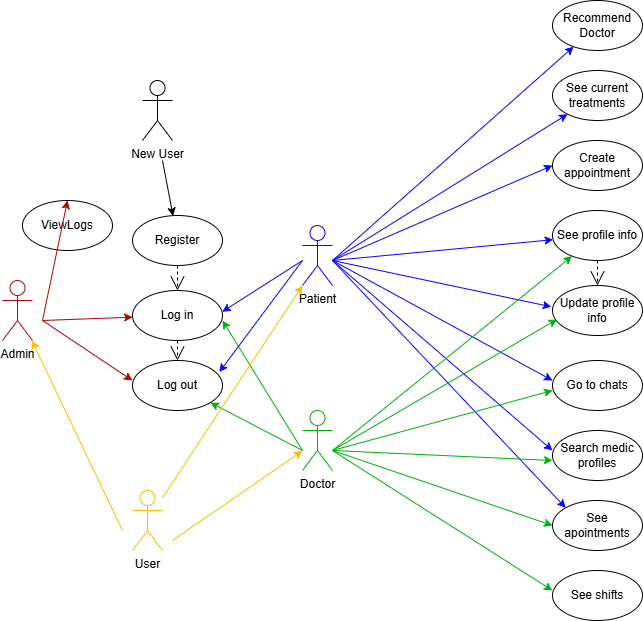

The diagram above was exported from draw.io. Its source (the exported page's mxGraphModel, read from the mxfile embedded in the PNG):
<mxGraphModel dx="1632" dy="761" grid="1" gridSize="10" guides="1" tooltips="1" connect="1" arrows="1" fold="1" page="1" pageScale="1" pageWidth="850" pageHeight="1100" math="0" shadow="0">
  <root>
    <mxCell id="0" />
    <mxCell id="1" parent="0" />
    <mxCell id="VpIibVxIDEi8R0eHNY3E-1" value="Recommend&lt;div&gt;Doctor&lt;/div&gt;" style="ellipse;whiteSpace=wrap;html=1;" parent="1" vertex="1">
      <mxGeometry x="710" y="170" width="90" height="50" as="geometry" />
    </mxCell>
    <mxCell id="VpIibVxIDEi8R0eHNY3E-7" value="See current&lt;div&gt;treatments&lt;/div&gt;" style="ellipse;whiteSpace=wrap;html=1;" parent="1" vertex="1">
      <mxGeometry x="710" y="240" width="90" height="50" as="geometry" />
    </mxCell>
    <mxCell id="VpIibVxIDEi8R0eHNY3E-8" value="Create&lt;div&gt;appointment&lt;/div&gt;" style="ellipse;whiteSpace=wrap;html=1;" parent="1" vertex="1">
      <mxGeometry x="710" y="310" width="90" height="50" as="geometry" />
    </mxCell>
    <mxCell id="VpIibVxIDEi8R0eHNY3E-9" value="See profile info" style="ellipse;whiteSpace=wrap;html=1;" parent="1" vertex="1">
      <mxGeometry x="710" y="380" width="90" height="50" as="geometry" />
    </mxCell>
    <mxCell id="VpIibVxIDEi8R0eHNY3E-10" value="Update profile info" style="ellipse;whiteSpace=wrap;html=1;" parent="1" vertex="1">
      <mxGeometry x="710" y="455" width="90" height="50" as="geometry" />
    </mxCell>
    <mxCell id="VpIibVxIDEi8R0eHNY3E-11" value="Go to chats" style="ellipse;whiteSpace=wrap;html=1;" parent="1" vertex="1">
      <mxGeometry x="710" y="530" width="90" height="50" as="geometry" />
    </mxCell>
    <mxCell id="VpIibVxIDEi8R0eHNY3E-12" value="Doctor" style="shape=umlActor;verticalLabelPosition=bottom;verticalAlign=top;html=1;outlineConnect=0;strokeColor=#00B010;" parent="1" vertex="1">
      <mxGeometry x="460" y="580" width="30" height="60" as="geometry" />
    </mxCell>
    <mxCell id="VpIibVxIDEi8R0eHNY3E-13" value="Patient" style="shape=umlActor;verticalLabelPosition=bottom;verticalAlign=top;html=1;outlineConnect=0;strokeColor=#1900FF;" parent="1" vertex="1">
      <mxGeometry x="460" y="395" width="30" height="60" as="geometry" />
    </mxCell>
    <mxCell id="VpIibVxIDEi8R0eHNY3E-15" value="Search medic profiles" style="ellipse;whiteSpace=wrap;html=1;" parent="1" vertex="1">
      <mxGeometry x="710" y="600" width="90" height="50" as="geometry" />
    </mxCell>
    <mxCell id="VpIibVxIDEi8R0eHNY3E-16" value="See apointments" style="ellipse;whiteSpace=wrap;html=1;" parent="1" vertex="1">
      <mxGeometry x="710" y="670" width="90" height="50" as="geometry" />
    </mxCell>
    <mxCell id="VpIibVxIDEi8R0eHNY3E-17" value="See shifts" style="ellipse;whiteSpace=wrap;html=1;" parent="1" vertex="1">
      <mxGeometry x="710" y="740" width="90" height="50" as="geometry" />
    </mxCell>
    <mxCell id="VpIibVxIDEi8R0eHNY3E-18" value="Log in" style="ellipse;whiteSpace=wrap;html=1;" parent="1" vertex="1">
      <mxGeometry x="290" y="460" width="90" height="50" as="geometry" />
    </mxCell>
    <mxCell id="VpIibVxIDEi8R0eHNY3E-19" value="Log out" style="ellipse;whiteSpace=wrap;html=1;" parent="1" vertex="1">
      <mxGeometry x="290" y="530" width="90" height="50" as="geometry" />
    </mxCell>
    <mxCell id="VpIibVxIDEi8R0eHNY3E-20" value="" style="endArrow=classic;html=1;rounded=0;fillColor=#2616FF;strokeColor=#0A02FF;" parent="1" target="VpIibVxIDEi8R0eHNY3E-1" edge="1">
      <mxGeometry width="50" height="50" relative="1" as="geometry">
        <mxPoint x="490" y="430" as="sourcePoint" />
        <mxPoint x="540" y="380" as="targetPoint" />
      </mxGeometry>
    </mxCell>
    <mxCell id="VpIibVxIDEi8R0eHNY3E-21" value="" style="endArrow=classic;html=1;rounded=0;fillColor=#2616FF;strokeColor=#0A02FF;" parent="1" target="VpIibVxIDEi8R0eHNY3E-7" edge="1">
      <mxGeometry width="50" height="50" relative="1" as="geometry">
        <mxPoint x="490" y="430" as="sourcePoint" />
        <mxPoint x="739" y="255" as="targetPoint" />
      </mxGeometry>
    </mxCell>
    <mxCell id="VpIibVxIDEi8R0eHNY3E-22" value="" style="endArrow=classic;html=1;rounded=0;fillColor=#2616FF;strokeColor=#0A02FF;entryX=0;entryY=0.5;entryDx=0;entryDy=0;" parent="1" target="VpIibVxIDEi8R0eHNY3E-8" edge="1">
      <mxGeometry width="50" height="50" relative="1" as="geometry">
        <mxPoint x="490" y="430" as="sourcePoint" />
        <mxPoint x="749" y="265" as="targetPoint" />
      </mxGeometry>
    </mxCell>
    <mxCell id="VpIibVxIDEi8R0eHNY3E-23" value="" style="endArrow=classic;html=1;rounded=0;fillColor=#2616FF;strokeColor=#0A02FF;" parent="1" target="VpIibVxIDEi8R0eHNY3E-9" edge="1">
      <mxGeometry width="50" height="50" relative="1" as="geometry">
        <mxPoint x="490" y="430" as="sourcePoint" />
        <mxPoint x="759" y="275" as="targetPoint" />
      </mxGeometry>
    </mxCell>
    <mxCell id="VpIibVxIDEi8R0eHNY3E-24" value="" style="endArrow=classic;html=1;rounded=0;fillColor=#2616FF;strokeColor=#0A02FF;entryX=-0.013;entryY=0.426;entryDx=0;entryDy=0;entryPerimeter=0;" parent="1" target="VpIibVxIDEi8R0eHNY3E-10" edge="1">
      <mxGeometry width="50" height="50" relative="1" as="geometry">
        <mxPoint x="490" y="430" as="sourcePoint" />
        <mxPoint x="721" y="419" as="targetPoint" />
      </mxGeometry>
    </mxCell>
    <mxCell id="VpIibVxIDEi8R0eHNY3E-25" value="" style="endArrow=classic;html=1;rounded=0;fillColor=#2616FF;strokeColor=#0A02FF;entryX=0;entryY=0.4;entryDx=0;entryDy=0;entryPerimeter=0;" parent="1" target="VpIibVxIDEi8R0eHNY3E-11" edge="1">
      <mxGeometry width="50" height="50" relative="1" as="geometry">
        <mxPoint x="490" y="430" as="sourcePoint" />
        <mxPoint x="719" y="471" as="targetPoint" />
      </mxGeometry>
    </mxCell>
    <mxCell id="VpIibVxIDEi8R0eHNY3E-26" value="" style="endArrow=classic;html=1;rounded=0;fillColor=#2616FF;strokeColor=#0A02FF;entryX=0;entryY=0.4;entryDx=0;entryDy=0;entryPerimeter=0;" parent="1" target="VpIibVxIDEi8R0eHNY3E-15" edge="1">
      <mxGeometry width="50" height="50" relative="1" as="geometry">
        <mxPoint x="490" y="430" as="sourcePoint" />
        <mxPoint x="720" y="530" as="targetPoint" />
      </mxGeometry>
    </mxCell>
    <mxCell id="VpIibVxIDEi8R0eHNY3E-27" value="" style="endArrow=classic;html=1;rounded=0;fillColor=#2616FF;strokeColor=#0A02FF;entryX=0;entryY=0;entryDx=0;entryDy=0;" parent="1" target="VpIibVxIDEi8R0eHNY3E-16" edge="1">
      <mxGeometry width="50" height="50" relative="1" as="geometry">
        <mxPoint x="490" y="430" as="sourcePoint" />
        <mxPoint x="720" y="590" as="targetPoint" />
      </mxGeometry>
    </mxCell>
    <mxCell id="VpIibVxIDEi8R0eHNY3E-28" value="" style="endArrow=classic;html=1;rounded=0;entryX=0;entryY=0.4;entryDx=0;entryDy=0;entryPerimeter=0;strokeColor=#00B010;" parent="1" target="VpIibVxIDEi8R0eHNY3E-17" edge="1">
      <mxGeometry width="50" height="50" relative="1" as="geometry">
        <mxPoint x="490" y="620" as="sourcePoint" />
        <mxPoint x="540" y="570" as="targetPoint" />
      </mxGeometry>
    </mxCell>
    <mxCell id="VpIibVxIDEi8R0eHNY3E-29" value="" style="endArrow=classic;html=1;rounded=0;strokeColor=#00B010;entryX=0;entryY=0.5;entryDx=0;entryDy=0;" parent="1" target="VpIibVxIDEi8R0eHNY3E-16" edge="1">
      <mxGeometry width="50" height="50" relative="1" as="geometry">
        <mxPoint x="490" y="620" as="sourcePoint" />
        <mxPoint x="650" y="630" as="targetPoint" />
      </mxGeometry>
    </mxCell>
    <mxCell id="VpIibVxIDEi8R0eHNY3E-30" value="" style="endArrow=classic;html=1;rounded=0;strokeColor=#00B010;entryX=0;entryY=0.6;entryDx=0;entryDy=0;entryPerimeter=0;" parent="1" target="VpIibVxIDEi8R0eHNY3E-15" edge="1">
      <mxGeometry width="50" height="50" relative="1" as="geometry">
        <mxPoint x="490" y="620" as="sourcePoint" />
        <mxPoint x="660" y="640" as="targetPoint" />
      </mxGeometry>
    </mxCell>
    <mxCell id="VpIibVxIDEi8R0eHNY3E-31" value="" style="endArrow=classic;html=1;rounded=0;strokeColor=#00B010;entryX=0;entryY=0.6;entryDx=0;entryDy=0;entryPerimeter=0;" parent="1" target="VpIibVxIDEi8R0eHNY3E-11" edge="1">
      <mxGeometry width="50" height="50" relative="1" as="geometry">
        <mxPoint x="490" y="620" as="sourcePoint" />
        <mxPoint x="670" y="650" as="targetPoint" />
      </mxGeometry>
    </mxCell>
    <mxCell id="VpIibVxIDEi8R0eHNY3E-32" value="" style="endArrow=classic;html=1;rounded=0;strokeColor=#00B010;entryX=0.051;entryY=0.677;entryDx=0;entryDy=0;entryPerimeter=0;" parent="1" target="VpIibVxIDEi8R0eHNY3E-10" edge="1">
      <mxGeometry width="50" height="50" relative="1" as="geometry">
        <mxPoint x="490" y="620" as="sourcePoint" />
        <mxPoint x="720" y="540" as="targetPoint" />
      </mxGeometry>
    </mxCell>
    <mxCell id="VpIibVxIDEi8R0eHNY3E-34" value="Register" style="ellipse;whiteSpace=wrap;html=1;" parent="1" vertex="1">
      <mxGeometry x="290" y="385" width="90" height="50" as="geometry" />
    </mxCell>
    <mxCell id="VpIibVxIDEi8R0eHNY3E-35" value="" style="endArrow=classic;html=1;rounded=0;strokeColor=#00B010;" parent="1" target="VpIibVxIDEi8R0eHNY3E-9" edge="1">
      <mxGeometry width="50" height="50" relative="1" as="geometry">
        <mxPoint x="490" y="620" as="sourcePoint" />
        <mxPoint x="725" y="484" as="targetPoint" />
      </mxGeometry>
    </mxCell>
    <mxCell id="VpIibVxIDEi8R0eHNY3E-37" value="" style="endArrow=classic;html=1;rounded=0;strokeColor=#00B010;" parent="1" target="VpIibVxIDEi8R0eHNY3E-19" edge="1">
      <mxGeometry width="50" height="50" relative="1" as="geometry">
        <mxPoint x="460" y="620" as="sourcePoint" />
        <mxPoint x="745" y="504" as="targetPoint" />
      </mxGeometry>
    </mxCell>
    <mxCell id="VpIibVxIDEi8R0eHNY3E-39" value="" style="endArrow=classic;html=1;rounded=0;strokeColor=#00B010;entryX=1;entryY=0.6;entryDx=0;entryDy=0;entryPerimeter=0;" parent="1" target="VpIibVxIDEi8R0eHNY3E-18" edge="1">
      <mxGeometry width="50" height="50" relative="1" as="geometry">
        <mxPoint x="460" y="620" as="sourcePoint" />
        <mxPoint x="388" y="592" as="targetPoint" />
      </mxGeometry>
    </mxCell>
    <mxCell id="VpIibVxIDEi8R0eHNY3E-40" value="" style="endArrow=classic;html=1;rounded=0;fillColor=#2616FF;strokeColor=#0A02FF;entryX=0.997;entryY=0.426;entryDx=0;entryDy=0;entryPerimeter=0;" parent="1" target="VpIibVxIDEi8R0eHNY3E-18" edge="1">
      <mxGeometry width="50" height="50" relative="1" as="geometry">
        <mxPoint x="460" y="430" as="sourcePoint" />
        <mxPoint x="720" y="355" as="targetPoint" />
      </mxGeometry>
    </mxCell>
    <mxCell id="VpIibVxIDEi8R0eHNY3E-42" value="" style="endArrow=classic;html=1;rounded=0;fillColor=#2616FF;strokeColor=#0A02FF;entryX=0.965;entryY=0.231;entryDx=0;entryDy=0;entryPerimeter=0;" parent="1" target="VpIibVxIDEi8R0eHNY3E-19" edge="1">
      <mxGeometry width="50" height="50" relative="1" as="geometry">
        <mxPoint x="460" y="430" as="sourcePoint" />
        <mxPoint x="394" y="493" as="targetPoint" />
      </mxGeometry>
    </mxCell>
    <mxCell id="VpIibVxIDEi8R0eHNY3E-43" value="Admin" style="shape=umlActor;verticalLabelPosition=bottom;verticalAlign=top;html=1;outlineConnect=0;strokeColor=#AD0707;" parent="1" vertex="1">
      <mxGeometry x="160" y="450" width="30" height="60" as="geometry" />
    </mxCell>
    <mxCell id="VpIibVxIDEi8R0eHNY3E-45" value="ViewLogs" style="ellipse;whiteSpace=wrap;html=1;" parent="1" vertex="1">
      <mxGeometry x="180" y="370" width="90" height="50" as="geometry" />
    </mxCell>
    <mxCell id="VpIibVxIDEi8R0eHNY3E-47" value="" style="endArrow=classic;html=1;rounded=0;entryX=0.5;entryY=0;entryDx=0;entryDy=0;strokeColor=#AD0707;" parent="1" target="VpIibVxIDEi8R0eHNY3E-45" edge="1">
      <mxGeometry width="50" height="50" relative="1" as="geometry">
        <mxPoint x="200" y="490" as="sourcePoint" />
        <mxPoint x="240" y="460" as="targetPoint" />
      </mxGeometry>
    </mxCell>
    <mxCell id="VpIibVxIDEi8R0eHNY3E-48" value="" style="endArrow=classic;html=1;rounded=0;entryX=0;entryY=0.4;entryDx=0;entryDy=0;strokeColor=#AD0707;entryPerimeter=0;" parent="1" target="VpIibVxIDEi8R0eHNY3E-19" edge="1">
      <mxGeometry width="50" height="50" relative="1" as="geometry">
        <mxPoint x="200" y="490" as="sourcePoint" />
        <mxPoint x="255" y="620" as="targetPoint" />
      </mxGeometry>
    </mxCell>
    <mxCell id="VpIibVxIDEi8R0eHNY3E-50" value="" style="endArrow=classic;html=1;rounded=0;strokeColor=#AD0707;" parent="1" target="VpIibVxIDEi8R0eHNY3E-18" edge="1">
      <mxGeometry width="50" height="50" relative="1" as="geometry">
        <mxPoint x="200" y="490" as="sourcePoint" />
        <mxPoint x="300" y="495" as="targetPoint" />
      </mxGeometry>
    </mxCell>
    <mxCell id="VpIibVxIDEi8R0eHNY3E-51" value="New User" style="shape=umlActor;verticalLabelPosition=bottom;verticalAlign=top;html=1;outlineConnect=0;" parent="1" vertex="1">
      <mxGeometry x="300" y="250" width="30" height="60" as="geometry" />
    </mxCell>
    <mxCell id="VpIibVxIDEi8R0eHNY3E-52" value="" style="endArrow=classic;html=1;rounded=0;entryX=0.451;entryY=0.011;entryDx=0;entryDy=0;entryPerimeter=0;" parent="1" target="VpIibVxIDEi8R0eHNY3E-34" edge="1">
      <mxGeometry width="50" height="50" relative="1" as="geometry">
        <mxPoint x="320" y="330" as="sourcePoint" />
        <mxPoint x="370" y="280" as="targetPoint" />
      </mxGeometry>
    </mxCell>
    <mxCell id="VpIibVxIDEi8R0eHNY3E-53" value="" style="endArrow=open;endSize=12;dashed=1;html=1;rounded=0;exitX=0.5;exitY=1;exitDx=0;exitDy=0;entryX=0.5;entryY=0;entryDx=0;entryDy=0;" parent="1" source="VpIibVxIDEi8R0eHNY3E-34" target="VpIibVxIDEi8R0eHNY3E-18" edge="1">
      <mxGeometry width="160" relative="1" as="geometry">
        <mxPoint x="550" y="470" as="sourcePoint" />
        <mxPoint x="710" y="470" as="targetPoint" />
      </mxGeometry>
    </mxCell>
    <mxCell id="VpIibVxIDEi8R0eHNY3E-54" value="" style="endArrow=open;endSize=12;dashed=1;html=1;rounded=0;exitX=0.5;exitY=1;exitDx=0;exitDy=0;entryX=0.5;entryY=0;entryDx=0;entryDy=0;" parent="1" source="VpIibVxIDEi8R0eHNY3E-18" target="VpIibVxIDEi8R0eHNY3E-19" edge="1">
      <mxGeometry width="160" relative="1" as="geometry">
        <mxPoint x="345" y="445" as="sourcePoint" />
        <mxPoint x="345" y="470" as="targetPoint" />
      </mxGeometry>
    </mxCell>
    <mxCell id="VpIibVxIDEi8R0eHNY3E-55" value="" style="endArrow=open;endSize=12;dashed=1;html=1;rounded=0;exitX=0.5;exitY=1;exitDx=0;exitDy=0;entryX=0.5;entryY=0;entryDx=0;entryDy=0;" parent="1" source="VpIibVxIDEi8R0eHNY3E-9" target="VpIibVxIDEi8R0eHNY3E-10" edge="1">
      <mxGeometry width="160" relative="1" as="geometry">
        <mxPoint x="345" y="520" as="sourcePoint" />
        <mxPoint x="345" y="540" as="targetPoint" />
      </mxGeometry>
    </mxCell>
    <mxCell id="rFIno_Zfy4Ig8Dnvfqn8-1" value="User" style="shape=umlActor;verticalLabelPosition=bottom;verticalAlign=top;html=1;outlineConnect=0;strokeColor=#FFBB00;" parent="1" vertex="1">
      <mxGeometry x="290" y="660" width="30" height="60" as="geometry" />
    </mxCell>
    <mxCell id="rFIno_Zfy4Ig8Dnvfqn8-2" value="" style="endArrow=classic;html=1;rounded=0;entryX=0;entryY=1;entryDx=0;entryDy=0;entryPerimeter=0;strokeColor=#FFBB00;" parent="1" source="rFIno_Zfy4Ig8Dnvfqn8-1" target="VpIibVxIDEi8R0eHNY3E-13" edge="1">
      <mxGeometry width="50" height="50" relative="1" as="geometry">
        <mxPoint x="400" y="610" as="sourcePoint" />
        <mxPoint x="450" y="560" as="targetPoint" />
      </mxGeometry>
    </mxCell>
    <mxCell id="rFIno_Zfy4Ig8Dnvfqn8-3" value="" style="endArrow=classic;html=1;rounded=0;strokeColor=#FFBB00;" parent="1" target="VpIibVxIDEi8R0eHNY3E-12" edge="1">
      <mxGeometry width="50" height="50" relative="1" as="geometry">
        <mxPoint x="330" y="710" as="sourcePoint" />
        <mxPoint x="470" y="465" as="targetPoint" />
      </mxGeometry>
    </mxCell>
    <mxCell id="rFIno_Zfy4Ig8Dnvfqn8-4" value="" style="endArrow=classic;html=1;rounded=0;strokeColor=#FFBB00;" parent="1" target="VpIibVxIDEi8R0eHNY3E-43" edge="1">
      <mxGeometry width="50" height="50" relative="1" as="geometry">
        <mxPoint x="280" y="700" as="sourcePoint" />
        <mxPoint x="470" y="627" as="targetPoint" />
      </mxGeometry>
    </mxCell>
  </root>
</mxGraphModel>